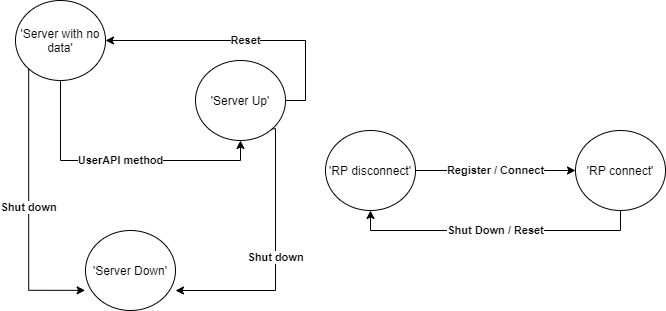

The diagram above was exported from draw.io. Its source (the exported page's mxGraphModel, read from the mxfile embedded in the PNG):
<mxGraphModel dx="1024" dy="584" grid="1" gridSize="10" guides="1" tooltips="1" connect="1" arrows="1" fold="1" page="1" pageScale="1" pageWidth="1169" pageHeight="827" math="0" shadow="0">
  <root>
    <mxCell id="0" />
    <mxCell id="1" parent="0" />
    <mxCell id="ZNPwfxtTT6AbVDlrn2Eo-3" value="&lt;b&gt;Reset&lt;/b&gt;" style="edgeStyle=orthogonalEdgeStyle;rounded=0;orthogonalLoop=1;jettySize=auto;html=1;exitX=1;exitY=0.5;exitDx=0;exitDy=0;" parent="1" source="ZNPwfxtTT6AbVDlrn2Eo-1" target="ZNPwfxtTT6AbVDlrn2Eo-2" edge="1">
      <mxGeometry relative="1" as="geometry" />
    </mxCell>
    <mxCell id="ZNPwfxtTT6AbVDlrn2Eo-7" value="&lt;b&gt;Shut down&lt;/b&gt;" style="edgeStyle=orthogonalEdgeStyle;rounded=0;orthogonalLoop=1;jettySize=auto;html=1;exitX=1;exitY=1;exitDx=0;exitDy=0;entryX=1;entryY=0.75;entryDx=0;entryDy=0;entryPerimeter=0;" parent="1" source="ZNPwfxtTT6AbVDlrn2Eo-1" target="ZNPwfxtTT6AbVDlrn2Eo-5" edge="1">
      <mxGeometry relative="1" as="geometry">
        <Array as="points">
          <mxPoint x="520" y="328" />
          <mxPoint x="520" y="490" />
        </Array>
      </mxGeometry>
    </mxCell>
    <mxCell id="ZNPwfxtTT6AbVDlrn2Eo-1" value="'Server Up'" style="ellipse;whiteSpace=wrap;html=1;" parent="1" vertex="1">
      <mxGeometry x="440" y="260" width="90" height="80" as="geometry" />
    </mxCell>
    <mxCell id="ZNPwfxtTT6AbVDlrn2Eo-4" value="&lt;b&gt;UserAPI method&lt;/b&gt;" style="edgeStyle=orthogonalEdgeStyle;rounded=0;orthogonalLoop=1;jettySize=auto;html=1;exitX=0.5;exitY=1;exitDx=0;exitDy=0;entryX=0.5;entryY=1;entryDx=0;entryDy=0;" parent="1" source="ZNPwfxtTT6AbVDlrn2Eo-2" target="ZNPwfxtTT6AbVDlrn2Eo-1" edge="1">
      <mxGeometry relative="1" as="geometry" />
    </mxCell>
    <mxCell id="ZNPwfxtTT6AbVDlrn2Eo-6" value="&lt;b&gt;Shut down&lt;/b&gt;" style="edgeStyle=orthogonalEdgeStyle;rounded=0;orthogonalLoop=1;jettySize=auto;html=1;exitX=0;exitY=1;exitDx=0;exitDy=0;entryX=-0.004;entryY=0.748;entryDx=0;entryDy=0;entryPerimeter=0;" parent="1" source="ZNPwfxtTT6AbVDlrn2Eo-2" target="ZNPwfxtTT6AbVDlrn2Eo-5" edge="1">
      <mxGeometry relative="1" as="geometry" />
    </mxCell>
    <mxCell id="ZNPwfxtTT6AbVDlrn2Eo-2" value="'Server with no data'" style="ellipse;whiteSpace=wrap;html=1;" parent="1" vertex="1">
      <mxGeometry x="260" y="200" width="90" height="80" as="geometry" />
    </mxCell>
    <mxCell id="ZNPwfxtTT6AbVDlrn2Eo-5" value="'Server Down'" style="ellipse;whiteSpace=wrap;html=1;" parent="1" vertex="1">
      <mxGeometry x="330" y="430" width="90" height="80" as="geometry" />
    </mxCell>
    <mxCell id="ZNPwfxtTT6AbVDlrn2Eo-10" value="&lt;b&gt;Register / Connect&lt;/b&gt;" style="edgeStyle=orthogonalEdgeStyle;rounded=0;orthogonalLoop=1;jettySize=auto;html=1;" parent="1" source="ZNPwfxtTT6AbVDlrn2Eo-8" target="ZNPwfxtTT6AbVDlrn2Eo-9" edge="1">
      <mxGeometry relative="1" as="geometry" />
    </mxCell>
    <mxCell id="ZNPwfxtTT6AbVDlrn2Eo-8" value="'RP disconnect'" style="ellipse;whiteSpace=wrap;html=1;" parent="1" vertex="1">
      <mxGeometry x="570" y="330" width="90" height="80" as="geometry" />
    </mxCell>
    <mxCell id="ZNPwfxtTT6AbVDlrn2Eo-12" value="&lt;b&gt;Shut Down / Reset&lt;/b&gt;" style="edgeStyle=orthogonalEdgeStyle;rounded=0;orthogonalLoop=1;jettySize=auto;html=1;exitX=0.5;exitY=1;exitDx=0;exitDy=0;entryX=0.5;entryY=1;entryDx=0;entryDy=0;" parent="1" source="ZNPwfxtTT6AbVDlrn2Eo-9" target="ZNPwfxtTT6AbVDlrn2Eo-8" edge="1">
      <mxGeometry relative="1" as="geometry" />
    </mxCell>
    <mxCell id="ZNPwfxtTT6AbVDlrn2Eo-9" value="'RP connect'" style="ellipse;whiteSpace=wrap;html=1;" parent="1" vertex="1">
      <mxGeometry x="820" y="330" width="90" height="80" as="geometry" />
    </mxCell>
  </root>
</mxGraphModel>